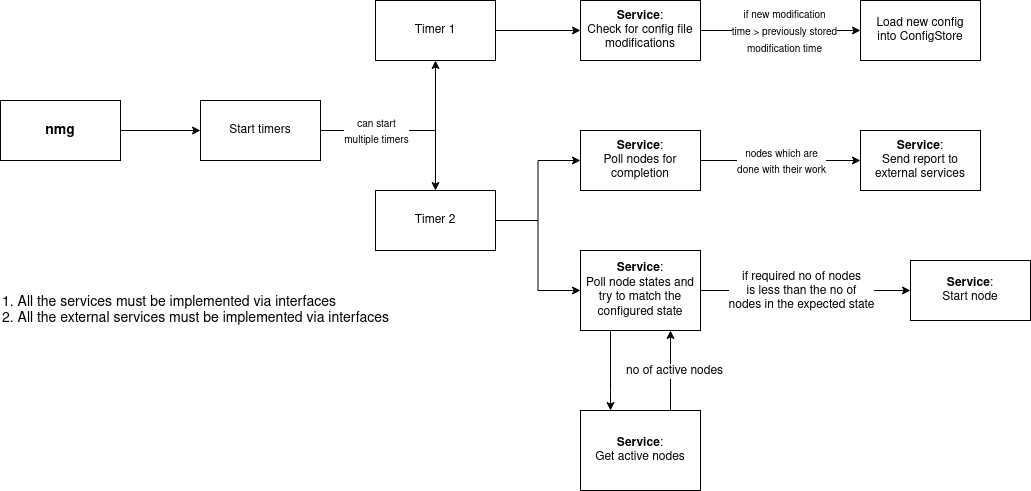

The diagram above was exported from draw.io. Its source (the exported page's mxGraphModel, read from the mxfile embedded in the PNG):
<mxGraphModel dx="1422" dy="833" grid="1" gridSize="10" guides="1" tooltips="1" connect="1" arrows="1" fold="1" page="1" pageScale="1" pageWidth="850" pageHeight="1100" math="0" shadow="0">
  <root>
    <mxCell id="0" />
    <mxCell id="1" parent="0" />
    <mxCell id="IUBrxTsrOpM3LmpgkDqV-4" value="" style="edgeStyle=orthogonalEdgeStyle;rounded=0;orthogonalLoop=1;jettySize=auto;html=1;" parent="1" source="IUBrxTsrOpM3LmpgkDqV-1" target="IUBrxTsrOpM3LmpgkDqV-3" edge="1">
      <mxGeometry relative="1" as="geometry" />
    </mxCell>
    <mxCell id="IUBrxTsrOpM3LmpgkDqV-1" value="&lt;div style=&quot;font-size: 14px;&quot;&gt;nmg&lt;br style=&quot;font-size: 14px;&quot;&gt;&lt;/div&gt;" style="rounded=0;whiteSpace=wrap;html=1;fontStyle=1;fontSize=14;" parent="1" vertex="1">
      <mxGeometry x="50" y="210" width="120" height="60" as="geometry" />
    </mxCell>
    <mxCell id="IUBrxTsrOpM3LmpgkDqV-23" value="" style="edgeStyle=orthogonalEdgeStyle;rounded=0;orthogonalLoop=1;jettySize=auto;html=1;" parent="1" source="IUBrxTsrOpM3LmpgkDqV-3" target="IUBrxTsrOpM3LmpgkDqV-22" edge="1">
      <mxGeometry relative="1" as="geometry" />
    </mxCell>
    <mxCell id="IUBrxTsrOpM3LmpgkDqV-26" style="edgeStyle=orthogonalEdgeStyle;rounded=0;orthogonalLoop=1;jettySize=auto;html=1;entryX=0.5;entryY=0;entryDx=0;entryDy=0;" parent="1" source="IUBrxTsrOpM3LmpgkDqV-3" target="IUBrxTsrOpM3LmpgkDqV-25" edge="1">
      <mxGeometry relative="1" as="geometry" />
    </mxCell>
    <mxCell id="IUBrxTsrOpM3LmpgkDqV-36" value="&lt;font size=&quot;1&quot;&gt;can start&lt;br&gt;multiple timers&lt;br&gt;&lt;/font&gt;" style="edgeLabel;html=1;align=center;verticalAlign=middle;resizable=0;points=[];fontSize=14;" parent="IUBrxTsrOpM3LmpgkDqV-26" vertex="1" connectable="0">
      <mxGeometry x="-0.5314" y="1" relative="1" as="geometry">
        <mxPoint x="14" y="1" as="offset" />
      </mxGeometry>
    </mxCell>
    <mxCell id="IUBrxTsrOpM3LmpgkDqV-3" value="&lt;div&gt;Start timers&lt;/div&gt;" style="rounded=0;whiteSpace=wrap;html=1;" parent="1" vertex="1">
      <mxGeometry x="250" y="210" width="120" height="60" as="geometry" />
    </mxCell>
    <mxCell id="IUBrxTsrOpM3LmpgkDqV-13" value="" style="edgeStyle=orthogonalEdgeStyle;rounded=0;orthogonalLoop=1;jettySize=auto;html=1;" parent="1" source="IUBrxTsrOpM3LmpgkDqV-8" target="IUBrxTsrOpM3LmpgkDqV-12" edge="1">
      <mxGeometry relative="1" as="geometry" />
    </mxCell>
    <mxCell id="IUBrxTsrOpM3LmpgkDqV-41" value="&lt;font style=&quot;font-size: 10px&quot;&gt;if new modification&lt;br&gt;time &amp;gt; previously stored&lt;br&gt;modification time&lt;br&gt;&lt;/font&gt;" style="edgeLabel;html=1;align=center;verticalAlign=middle;resizable=0;points=[];fontSize=14;" parent="IUBrxTsrOpM3LmpgkDqV-13" vertex="1" connectable="0">
      <mxGeometry x="-0.2133" y="-2" relative="1" as="geometry">
        <mxPoint x="20" y="-2" as="offset" />
      </mxGeometry>
    </mxCell>
    <mxCell id="IUBrxTsrOpM3LmpgkDqV-8" value="&lt;b&gt;Service&lt;/b&gt;:&lt;br&gt;Check for config file modifications" style="rounded=0;whiteSpace=wrap;html=1;" parent="1" vertex="1">
      <mxGeometry x="630" y="110" width="120" height="60" as="geometry" />
    </mxCell>
    <mxCell id="IUBrxTsrOpM3LmpgkDqV-12" value="Load new config&lt;br&gt;into ConfigStore" style="rounded=0;whiteSpace=wrap;html=1;" parent="1" vertex="1">
      <mxGeometry x="910" y="110" width="120" height="60" as="geometry" />
    </mxCell>
    <mxCell id="IUBrxTsrOpM3LmpgkDqV-24" value="" style="edgeStyle=orthogonalEdgeStyle;rounded=0;orthogonalLoop=1;jettySize=auto;html=1;" parent="1" source="IUBrxTsrOpM3LmpgkDqV-22" target="IUBrxTsrOpM3LmpgkDqV-8" edge="1">
      <mxGeometry relative="1" as="geometry" />
    </mxCell>
    <mxCell id="IUBrxTsrOpM3LmpgkDqV-22" value="Timer 1" style="rounded=0;whiteSpace=wrap;html=1;" parent="1" vertex="1">
      <mxGeometry x="425" y="110" width="120" height="60" as="geometry" />
    </mxCell>
    <mxCell id="IUBrxTsrOpM3LmpgkDqV-28" value="" style="edgeStyle=orthogonalEdgeStyle;rounded=0;orthogonalLoop=1;jettySize=auto;html=1;" parent="1" source="IUBrxTsrOpM3LmpgkDqV-25" target="IUBrxTsrOpM3LmpgkDqV-27" edge="1">
      <mxGeometry relative="1" as="geometry" />
    </mxCell>
    <mxCell id="IUBrxTsrOpM3LmpgkDqV-30" style="edgeStyle=orthogonalEdgeStyle;rounded=0;orthogonalLoop=1;jettySize=auto;html=1;entryX=0;entryY=0.5;entryDx=0;entryDy=0;" parent="1" source="IUBrxTsrOpM3LmpgkDqV-25" target="IUBrxTsrOpM3LmpgkDqV-29" edge="1">
      <mxGeometry relative="1" as="geometry" />
    </mxCell>
    <mxCell id="IUBrxTsrOpM3LmpgkDqV-25" value="Timer 2" style="rounded=0;whiteSpace=wrap;html=1;" parent="1" vertex="1">
      <mxGeometry x="425" y="300" width="120" height="60" as="geometry" />
    </mxCell>
    <mxCell id="KkZA0XsfP2LKt6dKkK-9-2" value="" style="edgeStyle=orthogonalEdgeStyle;rounded=0;orthogonalLoop=1;jettySize=auto;html=1;fontSize=12;" parent="1" source="IUBrxTsrOpM3LmpgkDqV-27" target="KkZA0XsfP2LKt6dKkK-9-1" edge="1">
      <mxGeometry relative="1" as="geometry">
        <Array as="points">
          <mxPoint x="660" y="500" />
          <mxPoint x="660" y="500" />
        </Array>
      </mxGeometry>
    </mxCell>
    <mxCell id="KkZA0XsfP2LKt6dKkK-9-9" style="edgeStyle=orthogonalEdgeStyle;rounded=0;orthogonalLoop=1;jettySize=auto;html=1;entryX=0;entryY=0.5;entryDx=0;entryDy=0;fontSize=12;" parent="1" source="IUBrxTsrOpM3LmpgkDqV-27" target="IUBrxTsrOpM3LmpgkDqV-34" edge="1">
      <mxGeometry relative="1" as="geometry" />
    </mxCell>
    <mxCell id="KkZA0XsfP2LKt6dKkK-9-10" value="&lt;font style=&quot;font-size: 12px&quot;&gt;if required no of nodes &lt;br style=&quot;font-size: 12px&quot;&gt;is less than the no of&lt;br style=&quot;font-size: 12px&quot;&gt;nodes in the expected state&lt;br style=&quot;font-size: 12px&quot;&gt;&lt;/font&gt;" style="edgeLabel;html=1;align=center;verticalAlign=middle;resizable=0;points=[];fontSize=12;" parent="KkZA0XsfP2LKt6dKkK-9-9" vertex="1" connectable="0">
      <mxGeometry x="-0.1333" y="-2" relative="1" as="geometry">
        <mxPoint x="9" y="-2" as="offset" />
      </mxGeometry>
    </mxCell>
    <mxCell id="IUBrxTsrOpM3LmpgkDqV-27" value="&lt;div&gt;&lt;b&gt;Service&lt;/b&gt;:&lt;/div&gt;Poll node states and try to match the configured state" style="rounded=0;whiteSpace=wrap;html=1;" parent="1" vertex="1">
      <mxGeometry x="630" y="360" width="120" height="80" as="geometry" />
    </mxCell>
    <mxCell id="IUBrxTsrOpM3LmpgkDqV-49" value="" style="edgeStyle=orthogonalEdgeStyle;rounded=0;orthogonalLoop=1;jettySize=auto;html=1;fontSize=14;" parent="1" source="IUBrxTsrOpM3LmpgkDqV-29" target="IUBrxTsrOpM3LmpgkDqV-31" edge="1">
      <mxGeometry relative="1" as="geometry" />
    </mxCell>
    <mxCell id="IUBrxTsrOpM3LmpgkDqV-50" value="&lt;font style=&quot;font-size: 10px&quot;&gt;nodes which are&lt;br&gt;done with their work&lt;/font&gt;" style="edgeLabel;html=1;align=center;verticalAlign=middle;resizable=0;points=[];fontSize=14;" parent="IUBrxTsrOpM3LmpgkDqV-49" vertex="1" connectable="0">
      <mxGeometry x="-0.25" relative="1" as="geometry">
        <mxPoint x="20" as="offset" />
      </mxGeometry>
    </mxCell>
    <mxCell id="IUBrxTsrOpM3LmpgkDqV-29" value="&lt;b&gt;Service&lt;/b&gt;:&lt;br&gt;Poll nodes for completion" style="rounded=0;whiteSpace=wrap;html=1;" parent="1" vertex="1">
      <mxGeometry x="630" y="240" width="120" height="60" as="geometry" />
    </mxCell>
    <mxCell id="IUBrxTsrOpM3LmpgkDqV-31" value="&lt;b&gt;Service&lt;/b&gt;:&lt;br&gt;Send report to external services" style="whiteSpace=wrap;html=1;rounded=0;" parent="1" vertex="1">
      <mxGeometry x="910" y="240" width="120" height="60" as="geometry" />
    </mxCell>
    <mxCell id="IUBrxTsrOpM3LmpgkDqV-34" value="&lt;b&gt;Service&lt;/b&gt;:&lt;br&gt;Start node" style="rounded=0;whiteSpace=wrap;html=1;" parent="1" vertex="1">
      <mxGeometry x="960" y="370" width="120" height="60" as="geometry" />
    </mxCell>
    <mxCell id="IUBrxTsrOpM3LmpgkDqV-52" value="1. All the services must be implemented via interfaces&lt;br&gt;2. All the external services must be implemented via interfaces" style="text;html=1;align=left;verticalAlign=middle;resizable=0;points=[];autosize=1;strokeColor=none;fontSize=14;" parent="1" vertex="1">
      <mxGeometry x="50" y="400" width="400" height="40" as="geometry" />
    </mxCell>
    <mxCell id="KkZA0XsfP2LKt6dKkK-9-6" style="edgeStyle=orthogonalEdgeStyle;rounded=0;orthogonalLoop=1;jettySize=auto;html=1;exitX=0.75;exitY=0;exitDx=0;exitDy=0;entryX=0.75;entryY=1;entryDx=0;entryDy=0;fontSize=12;" parent="1" source="KkZA0XsfP2LKt6dKkK-9-1" target="IUBrxTsrOpM3LmpgkDqV-27" edge="1">
      <mxGeometry relative="1" as="geometry" />
    </mxCell>
    <mxCell id="KkZA0XsfP2LKt6dKkK-9-8" value="no of active nodes" style="edgeLabel;html=1;align=center;verticalAlign=middle;resizable=0;points=[];fontSize=12;" parent="KkZA0XsfP2LKt6dKkK-9-6" vertex="1" connectable="0">
      <mxGeometry x="0.25" y="-3" relative="1" as="geometry">
        <mxPoint y="10" as="offset" />
      </mxGeometry>
    </mxCell>
    <mxCell id="KkZA0XsfP2LKt6dKkK-9-1" value="&lt;b&gt;Service&lt;/b&gt;:&lt;br&gt;Get active nodes" style="rounded=0;whiteSpace=wrap;html=1;" parent="1" vertex="1">
      <mxGeometry x="630" y="520" width="120" height="80" as="geometry" />
    </mxCell>
  </root>
</mxGraphModel>